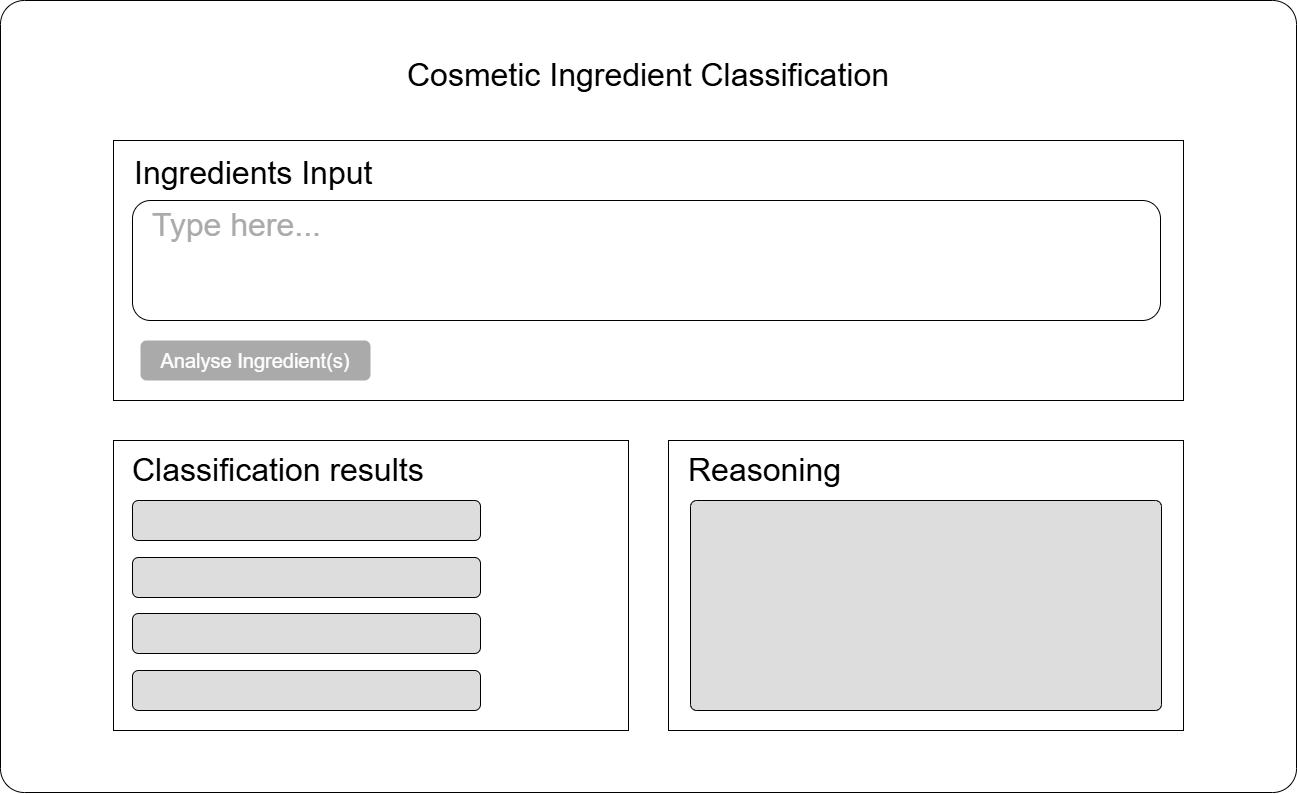

The diagram above was exported from draw.io. Its source (the exported page's mxGraphModel, read from the mxfile embedded in the PNG):
<mxGraphModel dx="1783" dy="971" grid="1" gridSize="10" guides="1" tooltips="1" connect="1" arrows="1" fold="1" page="1" pageScale="1" pageWidth="850" pageHeight="1100" math="0" shadow="0">
  <root>
    <mxCell id="0" />
    <mxCell id="1" parent="0" />
    <mxCell id="2" parent="1" style="rounded=1;whiteSpace=wrap;html=1;glass=0;arcSize=3;aspect=fixed;" value="" vertex="1">
      <mxGeometry height="792" width="1296" x="210" y="80" as="geometry" />
    </mxCell>
    <mxCell id="3" parent="1" style="rounded=0;whiteSpace=wrap;html=1;" value="" vertex="1">
      <mxGeometry height="260" width="1070" x="323" y="220" as="geometry" />
    </mxCell>
    <mxCell id="4" parent="1" style="text;html=1;whiteSpace=wrap;strokeColor=none;fillColor=none;align=center;verticalAlign=middle;rounded=0;" value="&lt;font style=&quot;font-size: 32px;&quot;&gt;Cosmetic Ingredient Classification&lt;/font&gt;" vertex="1">
      <mxGeometry height="30" width="540" x="588" y="140" as="geometry" />
    </mxCell>
    <mxCell id="5" parent="1" style="text;html=1;whiteSpace=wrap;strokeColor=none;fillColor=none;align=left;verticalAlign=middle;rounded=0;" value="&lt;font style=&quot;font-size: 32px;&quot;&gt;Ingredients Input&lt;/font&gt;" vertex="1">
      <mxGeometry height="30" width="540" x="342" y="238" as="geometry" />
    </mxCell>
    <mxCell id="6" parent="1" style="rounded=1;whiteSpace=wrap;html=1;" value="" vertex="1">
      <mxGeometry height="120" width="1028" x="342" y="280" as="geometry" />
    </mxCell>
    <mxCell id="7" parent="1" style="text;html=1;whiteSpace=wrap;strokeColor=none;fillColor=none;align=left;verticalAlign=middle;rounded=0;" value="&lt;font style=&quot;font-size: 32px; color: rgb(170, 170, 170);&quot;&gt;Type here...&lt;/font&gt;" vertex="1">
      <mxGeometry height="30" width="230" x="360" y="290" as="geometry" />
    </mxCell>
    <mxCell id="8" parent="1" style="rounded=1;whiteSpace=wrap;html=1;fillColor=#AAAAAA;strokeColor=none;fontColor=#FFFFFF;" value="&lt;font style=&quot;font-size: 20px;&quot;&gt;Analyse Ingredient(s)&lt;/font&gt;" vertex="1">
      <mxGeometry height="40" width="230" x="350" y="420" as="geometry" />
    </mxCell>
    <mxCell id="9" parent="1" style="rounded=0;whiteSpace=wrap;html=1;" value="" vertex="1">
      <mxGeometry height="290" width="515" x="323" y="520" as="geometry" />
    </mxCell>
    <mxCell id="10" parent="1" style="text;html=1;whiteSpace=wrap;strokeColor=none;fillColor=none;align=left;verticalAlign=middle;rounded=0;" value="&lt;font style=&quot;font-size: 32px;&quot;&gt;Classification results&lt;/font&gt;" vertex="1">
      <mxGeometry height="30" width="320" x="340" y="535" as="geometry" />
    </mxCell>
    <mxCell id="11" parent="1" style="rounded=0;whiteSpace=wrap;html=1;" value="" vertex="1">
      <mxGeometry height="290" width="515" x="878" y="520" as="geometry" />
    </mxCell>
    <mxCell id="12" parent="1" style="text;html=1;whiteSpace=wrap;strokeColor=none;fillColor=none;align=left;verticalAlign=middle;rounded=0;" value="&lt;span style=&quot;font-size: 32px;&quot;&gt;Reasoning&lt;/span&gt;" vertex="1">
      <mxGeometry height="30" width="320" x="896" y="535" as="geometry" />
    </mxCell>
    <mxCell id="13" parent="1" style="rounded=1;whiteSpace=wrap;html=1;fillColor=#DDDDDD;" value="" vertex="1">
      <mxGeometry height="40" width="348" x="342" y="580" as="geometry" />
    </mxCell>
    <mxCell id="14" parent="1" style="rounded=1;whiteSpace=wrap;html=1;fillColor=light-dark(#dddddd, #ededed);arcSize=3;" value="" vertex="1">
      <mxGeometry height="210" width="471" x="900" y="580" as="geometry" />
    </mxCell>
    <mxCell id="15" parent="1" style="rounded=1;whiteSpace=wrap;html=1;fillColor=#DDDDDD;" value="" vertex="1">
      <mxGeometry height="40" width="348" x="342" y="637" as="geometry" />
    </mxCell>
    <mxCell id="16" parent="1" style="rounded=1;whiteSpace=wrap;html=1;fillColor=#DDDDDD;" value="" vertex="1">
      <mxGeometry height="40" width="348" x="342" y="750" as="geometry" />
    </mxCell>
    <mxCell id="17" parent="1" style="rounded=1;whiteSpace=wrap;html=1;fillColor=#DDDDDD;" value="" vertex="1">
      <mxGeometry height="40" width="348" x="342" y="693" as="geometry" />
    </mxCell>
  </root>
</mxGraphModel>